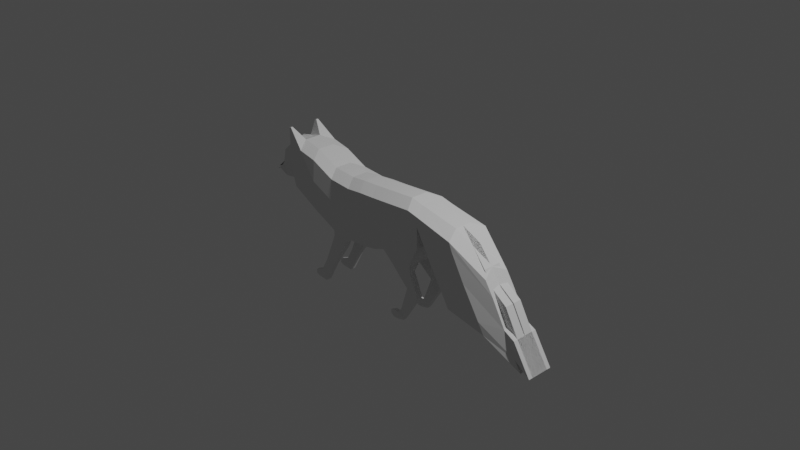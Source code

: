 # Source: fox2.blend  (saved by Blender 2.93.21; exported with 4.5.12 LTS)
import bpy
from mathutils import Matrix  # noqa: F401  (used for matrix-valued properties, if any)

bpy.ops.wm.read_factory_settings(use_empty=True)
scene = bpy.context.scene
scene.name = 'Scene'

# ---- collections
col_collection = bpy.data.collections.new('Collection'); scene.collection.children.link(col_collection)

# ---- world
world_world = bpy.data.worlds.new('World'); scene.world = world_world
world_world.use_nodes = True; world_world.node_tree.nodes.clear()
_N = world_world.node_tree.nodes; _L = world_world.node_tree.links
n0 = _N.new('ShaderNodeOutputWorld'); n0.name = 'World Output'; n0.location = (300, 300)
n1 = _N.new('ShaderNodeBackground'); n1.name = 'Background'; n1.location = (10, 300)
n1.inputs[0].default_value = (0.05088, 0.05088, 0.05088, 1.0)
_L.new(n1.outputs[0], n0.inputs[0])
n0.is_active_output = True
world_world.color = (0.05088, 0.05088, 0.05088)
world_world.use_sun_shadow = False
world_world.sun_shadow_jitter_overblur = 0.0

# ---- cameras
cam_camera = bpy.data.cameras.new('Camera')
cam_camera.clip_end = 100.0
cam_camera.ortho_scale = 7.314

# ---- lights
light_light = bpy.data.lights.new('Light', 'POINT')
light_light.transmission_factor = 0.0
light_light.energy = 1000.0
light_light.shadow_soft_size = 0.1
light_light.shadow_maximum_resolution = 0.006
light_light.use_absolute_resolution = True

# ---- meshes
me_plane = bpy.data.meshes.new('Plane')
me_plane.from_pydata([(0.4007, 0.0, -0.3003), (0.5182, 0.0, -0.05525), (0.2895, 0.0, 0.3647), (0.4306, 0.0, 0.3326), (0.04004, 0.0, -0.2412), (-0.06894, 0.0, 0.3382), (-0.09465, 0.0, -0.2904), (-0.2297, 0.0, 0.3266), (-0.4625, 0.0, -0.3281), (-0.5889, 0.0, 0.3005), (-0.729, 0.0, -0.3064), (-0.8554, 0.0, 0.3222), (-1.009, 0.0, -0.1804), (-1.135, 0.0, 0.4482), (-1.009, -0.02157, -0.1804), (-1.348, 0.0, -0.003089), (-1.348, 0.0, 0.4941), (-1.503, 0.0, 0.00898), (-1.507, 0.005425, 0.4848), (-1.637, 0.0, -0.008118), (-1.619, -0.0002038, 0.3442), (-1.728, 0.0, -0.009124), (-1.682, -0.0002038, 0.1842), (-0.4124, 0.0, 0.3173), (-0.2776, 0.0, -0.3202), (0.3702, -0.2356, 0.2997), (0.4007, -0.2543, -0.3003), (0.5182, -0.2543, -0.05525), (0.5113, -0.2356, 0.2676), (0.01173, -0.2356, 0.2732), (0.04004, -0.2543, -0.2412), (-0.149, -0.2356, 0.2616), (-0.09465, -0.2543, -0.2904), (-0.5082, -0.2356, 0.2355), (-0.4625, -0.2543, -0.3281), (-0.3317, -0.2356, 0.2524), (-0.2776, -0.2543, -0.3202), (-0.7747, -0.2356, 0.2573), (-0.729, -0.2543, -0.3064), (-1.054, -0.2356, 0.3833), (-1.009, -0.2543, -0.1804), (-1.009, -0.2543, -0.1804), (-1.267, -0.2356, 0.4291), (-1.348, -0.2543, -0.003089), (-1.529, -0.1684, 0.4063), (-1.548, -0.1207, -0.002398), (-1.624, -0.1684, 0.3168), (-1.681, -0.1207, -0.0195), (-1.652, 0.002873, 0.1943), (-1.836, 0.007303, 0.02093), (-1.83, 0.002873, 0.03038), (-1.637, -0.09579, -0.008118), (-1.765, -0.003881, 0.06371), (0.04004, -0.09579, -0.2412), (-0.09465, -0.09579, -0.2904), (-1.505, -0.09579, 0.4509), (-1.348, -0.09579, 0.4941), (0.4306, -0.09579, 0.3326), (0.5182, -0.09579, -0.05525), (-1.135, -0.09579, 0.4482), (-0.8554, -0.09579, 0.3222), (-1.84, -0.09579, 0.03751), (-1.348, -0.09579, -0.003089), (-1.503, -0.09579, 0.00898), (0.2895, -0.09579, 0.3647), (-0.729, -0.09579, -0.3064), (-1.662, -0.09579, 0.2014), (-0.5889, -0.09579, 0.3005), (-0.4124, -0.09579, 0.3173), (-0.2776, -0.09579, -0.3202), (-1.6, -0.09579, 0.3614), (-0.06894, -0.09579, 0.3382), (-0.2297, -0.09579, 0.3266), (0.4007, -0.09579, -0.3003), (-0.4625, -0.09579, -0.3281), (0.3056, -0.179, -0.6173), (0.4855, -0.2096, -0.6465), (0.3281, -0.1405, -0.6207), (0.4855, -0.1405, -0.6465), (0.2065, -0.1656, -0.9019), (0.2721, -0.1962, -0.993), (0.229, -0.1539, -0.9054), (0.2721, -0.1539, -0.993), (0.188, -0.1962, -0.9325), (0.1826, -0.1962, -1.014), (0.188, -0.1539, -0.9325), (0.1826, -0.1539, -1.014), (0.1338, -0.1962, -0.9294), (0.1283, -0.1962, -1.014), (0.1338, -0.1539, -0.9294), (0.1283, -0.1539, -1.014), (0.07545, -0.1835, -0.9555), (0.07327, -0.1835, -0.9946), (0.07545, -0.1665, -0.9555), (0.07327, -0.1665, -0.9946), (0.3467, -0.111, -0.4184), (0.05538, -0.111, -0.3706), (0.1076, -0.2084, -0.3776), (0.4214, -0.2391, -0.4288), (-0.7761, -0.2122, -0.4), (-0.6046, -0.2225, -0.4253), (-0.764, -0.1276, -0.4123), (-0.6046, -0.1276, -0.4253), (-0.7987, -0.2122, -0.4609), (-0.6275, -0.2225, -0.49), (-0.7866, -0.1276, -0.4733), (-0.6275, -0.1276, -0.49), (-0.9284, -0.1972, -0.7468), (-0.8076, -0.2074, -0.7707), (-0.9163, -0.1427, -0.7592), (-0.8076, -0.1427, -0.7707), (-1.004, -0.1972, -0.8859), (-0.883, -0.2074, -0.9097), (-0.9917, -0.1427, -0.8983), (-0.883, -0.1427, -0.9097), (-1.001, -0.2074, -0.9037), (-0.9392, -0.2074, -1.014), (-1.001, -0.1427, -0.9037), (-0.9392, -0.1427, -1.014), (-1.115, -0.1954, -0.9477), (-1.076, -0.1954, -1.014), (-1.115, -0.1547, -0.9477), (-1.076, -0.1547, -1.014), (-1.146, -0.1756, -1.01), (-1.145, -0.1756, -1.011), (-1.146, -0.1744, -1.01), (-1.145, -0.1744, -1.011), (0.5284, -5.351e-09, 0.1803), (0.3956, -0.277, 0.0654), (0.5067, -0.2439, 0.1708), (0.0361, -0.277, 0.0813), (-0.1117, -0.277, 0.05106), (-0.4752, -0.277, 0.01925), (-0.7417, -0.277, 0.04097), (-1.021, -0.277, 0.167), (-1.294, -0.2543, 0.2876), (-1.477, -0.2182, 0.2404), (-1.591, -0.2182, 0.1867), (-1.668, -0.2182, 0.1055), (-1.804, -0.142, 0.0284), (-0.2946, -0.277, 0.03163), (-1.771, -0.09579, 0.06669), (0.5284, -0.09579, 0.1803), (0.9846, 6.063e-08, 0.09294), (0.8869, 6.599e-08, 0.2453), (0.9846, -0.2543, 0.09294), (0.9469, -0.2516, 0.1759), (0.8869, -0.09579, 0.2453), (0.8954, -1.12e-07, -0.4271), (1.371, 0.102, -0.1952), (1.273, 0.102, -0.04282), (1.431, -0.1496, -0.2645), (1.333, -0.1496, -0.1122), (1.273, 0.006205, -0.04282), (1.371, 0.006205, -0.1952), (0.6888, -6.932e-08, -0.1004), (1.145, -3.331e-09, -0.1878), (0.6888, -0.09579, -0.1004), (0.6671, -0.2439, -0.1099), (1.715, 0.102, -0.608), (1.531, 0.006205, -0.4759), (1.145, -0.2543, -0.1878), (1.531, 0.102, -0.4759), (1.591, -0.1496, -0.5453), (1.352, -4.603e-08, -0.5145), (0.8954, -0.09579, -0.4271), (0.8737, -0.2439, -0.4366), (1.738, 0.006205, -0.8026), (1.352, -0.2543, -0.5145), (1.738, 0.102, -0.8026), (1.738, -0.1523, -0.8026), (1.555, 0.102, -0.3273), (1.555, 0.006205, -0.3273), (1.715, 0.006205, -0.608), (1.922, 0.102, -0.9347), (1.715, -0.1523, -0.608), (1.922, 0.006205, -0.9347), (1.922, -0.1523, -0.9347), (0.973, -1.215e-07, -0.5421), (1.429, -5.547e-08, -0.6294), (0.973, -0.09579, -0.5421), (0.9394, -0.2365, -0.561), (1.429, -0.09579, -0.6294), (1.815, 0.006205, -0.9175), (1.417, -0.2469, -0.6388), (1.815, 0.102, -0.9175), (1.815, -0.1523, -0.9175), (-1.484, -0.1869, 0.6167), (-1.507, -0.1869, 0.6102), (-1.507, -0.1632, 0.6102), (-1.484, -0.1632, 0.6167)], [], [(128, 129, 28, 25), (128, 25, 29, 130), (130, 29, 31, 131), (140, 35, 33, 132), (132, 33, 37, 133), (133, 37, 39, 134), (134, 39, 42, 135), (135, 42, 44, 136), (136, 44, 46, 137), (137, 46, 48, 138), (138, 48, 50, 139), (131, 31, 35, 140), (54, 53, 30, 32), (55, 44, 188, 189), (28, 129, 145, 146), (60, 59, 39, 37), (63, 62, 43, 45), (57, 64, 25, 28), (12, 10, 65, 38, 40), (66, 61, 50, 48), (68, 67, 33, 35), (12, 14, 41, 40), (69, 54, 32, 36), (55, 70, 46, 44), (64, 71, 29, 25), (72, 68, 35, 31), (51, 63, 45, 47), (96, 95, 78, 77), (59, 56, 42, 39), (74, 69, 36, 34), (67, 60, 37, 33), (15, 12, 40, 43, 62), (34, 38, 99, 100), (70, 66, 48, 46), (71, 72, 31, 29), (73, 58, 27, 26), (0, 1, 58, 73), (5, 7, 72, 71), (20, 22, 66, 70), (10, 8, 74, 65), (9, 11, 60, 67), (8, 24, 69, 74), (13, 16, 56, 59), (4, 0, 73, 53), (19, 17, 63, 51), (7, 23, 68, 72), (2, 5, 71, 64), (18, 20, 70, 55), (24, 6, 54, 69), (23, 9, 67, 68), (3, 2, 64, 57), (17, 15, 62, 63), (11, 13, 59, 60), (154, 151, 163, 160), (16, 18, 55, 56), (6, 4, 53, 54), (21, 19, 51, 52), (78, 76, 80, 82), (97, 96, 77, 75), (95, 98, 76, 78), (98, 97, 75, 76), (81, 82, 86, 85), (76, 75, 79, 80), (77, 78, 82, 81), (75, 77, 81, 79), (86, 84, 88, 90), (79, 81, 85, 83), (82, 80, 84, 86), (80, 79, 83, 84), (90, 88, 92, 94), (84, 83, 87, 88), (85, 86, 90, 89), (83, 85, 89, 87), (93, 94, 92, 91), (88, 87, 91, 92), (89, 90, 94, 93), (87, 89, 93, 91), (26, 30, 97, 98), (73, 26, 98, 95), (30, 53, 96, 97), (53, 73, 95, 96), (100, 99, 103, 104), (38, 65, 101, 99), (65, 74, 102, 101), (74, 34, 100, 102), (105, 106, 110, 109), (101, 102, 106, 105), (99, 101, 105, 103), (102, 100, 104, 106), (110, 108, 112, 114), (103, 105, 109, 107), (106, 104, 108, 110), (104, 103, 107, 108), (114, 112, 116, 118), (108, 107, 111, 112), (109, 110, 114, 113), (107, 109, 113, 111), (117, 118, 122, 121), (112, 111, 115, 116), (113, 114, 118, 117), (111, 113, 117, 115), (122, 120, 124, 126), (115, 117, 121, 119), (118, 116, 120, 122), (116, 115, 119, 120), (125, 126, 124, 123), (120, 119, 123, 124), (121, 122, 126, 125), (119, 121, 125, 123), (1, 127, 142, 58), (61, 141, 139, 50), (58, 142, 129, 27), (32, 131, 140, 36), (47, 137, 138, 49), (45, 136, 137, 47), (43, 135, 136, 45), (40, 134, 135, 43), (38, 133, 134, 40), (34, 132, 133, 38), (36, 140, 132, 34), (30, 130, 131, 32), (26, 128, 130, 30), (26, 27, 129, 128), (147, 146, 152, 153), (129, 142, 157, 158), (57, 28, 146, 147), (142, 127, 155, 157), (127, 3, 144, 143), (3, 57, 147, 144), (154, 153, 152, 151), (149, 150, 153, 154), (143, 144, 150, 149), (169, 162, 159, 174), (144, 147, 153, 150), (146, 145, 151, 152), (149, 154, 172, 171), (155, 156, 164, 148), (156, 162, 169, 164), (158, 157, 165, 166), (127, 143, 156, 155), (143, 149, 162, 156), (151, 145, 161, 163), (145, 129, 158, 161), (164, 169, 185, 179), (166, 165, 180, 181), (169, 167, 183, 185), (170, 168, 184, 186), (161, 158, 166, 168), (157, 155, 148, 165), (163, 161, 168, 170), (162, 149, 171, 159), (171, 172, 173, 159), (173, 175, 177, 176), (159, 173, 176, 174), (167, 169, 174, 176), (160, 163, 175, 173), (163, 170, 177, 175), (154, 160, 173, 172), (170, 167, 176, 177), (180, 178, 179, 182), (184, 182, 183, 186), (181, 180, 182, 184), (182, 179, 185, 183), (148, 164, 179, 178), (167, 170, 186, 183), (168, 166, 181, 184), (165, 148, 178, 180), (190, 189, 188, 187), (56, 55, 189, 190), (42, 56, 190, 187), (44, 42, 187, 188)])
_uv = me_plane.uv_layers.new(name='UVMap')
_uv.uv.foreach_set('vector', [0.0, 0.5045, 1.0, 0.5045, 1.0, 1.0, 0.0, 1.0, 0.0, 0.5045, 0.0, 1.0, 0.0, 1.0, 0.0, 0.5045, 0.0, 0.5045, 0.0, 1.0, 0.0, 1.0, 0.0, 0.5045, 0.0, 0.5045, 0.0, 1.0, 0.0, 1.0, 0.0, 0.5045, 0.0, 0.5045, 0.0, 1.0, 0.0, 1.0, 0.0, 0.5045, 0.0, 0.5045, 0.0, 1.0, 0.0, 1.0, 0.0, 0.5045, 0.0, 0.5045, 0.0, 1.0, 0.0, 1.0, 0.0, 0.5045, 0.0, 0.5045, 0.0, 1.0, 0.0, 1.0, 0.0, 0.5045, 0.0, 0.5045, 0.0, 1.0, 0.0, 1.0, 0.0, 0.5045, 0.0, 0.5045, 0.0, 1.0, 0.0, 1.0, 0.0, 0.5045, 0.0, 0.5045, 0.0, 1.0, 0.0, 1.0, 0.0, 0.504, 0.0, 0.5045, 0.0, 1.0, 0.0, 1.0, 0.0, 0.5045, 0.0, 0.0, 0.0, 0.0, 0.0, 0.0, 0.0, 0.0, 0.0, 1.0, 0.0, 1.0, 0.0, 1.0, 0.0, 1.0, 1.0, 1.0, 1.0, 0.5045, 1.0, 0.5045, 1.0, 1.0, 0.0, 1.0, 0.0, 1.0, 0.0, 1.0, 0.0, 1.0, 0.0, 0.0, 0.0, 0.0, 0.0, 0.0, 0.0, 0.0, 1.0, 1.0, 0.0, 1.0, 0.0, 1.0, 1.0, 1.0, 0.0, 0.0, 0.0, 0.0, 0.0, 0.0, 0.0, 0.0, 0.0, 0.0, 0.0, 1.0, 0.0, 1.0, 0.0, 1.0, 0.0, 1.0, 0.0, 1.0, 0.0, 1.0, 0.0, 1.0, 0.0, 1.0, 0.0, 0.0, 0.0, 0.0, 0.0, 0.0, 0.0, 0.0, 0.0, 0.0, 0.0, 0.0, 0.0, 0.0, 0.0, 0.0, 0.0, 1.0, 0.0, 1.0, 0.0, 1.0, 0.0, 1.0, 0.0, 1.0, 0.0, 1.0, 0.0, 1.0, 0.0, 1.0, 0.0, 1.0, 0.0, 1.0, 0.0, 1.0, 0.0, 1.0, 0.0, 0.0, 0.0, 0.0, 0.0, 0.0, 0.0, 0.0, 0.0, 0.0, 0.0, 0.0, 0.0, 0.0, 0.0, 0.0, 0.0, 1.0, 0.0, 1.0, 0.0, 1.0, 0.0, 1.0, 0.0, 0.0, 0.0, 0.0, 0.0, 0.0, 0.0, 0.0, 0.0, 1.0, 0.0, 1.0, 0.0, 1.0, 0.0, 1.0, 0.0, 0.0, 0.0, 0.0, 0.0, 0.0, 0.0, 0.0, 0.0, 0.0, 0.0, 0.0, 0.0, 0.0, 0.0, 0.0, 0.0, 0.0, 0.0, 1.0, 0.0, 1.0, 0.0, 1.0, 0.0, 1.0, 0.0, 1.0, 0.0, 1.0, 0.0, 1.0, 0.0, 1.0, 0.0, 0.0, 1.0, 0.0, 1.0, 0.0, 0.0, 0.0, 0.0, 0.0, 1.0, 0.0, 1.0, 0.0, 0.0, 0.0, 0.0, 1.0, 0.0, 1.0, 0.0, 1.0, 0.0, 1.0, 0.0, 1.0, 0.0, 1.0, 0.0, 1.0, 0.0, 1.0, 0.0, 0.0, 0.0, 0.0, 0.0, 0.0, 0.0, 0.0, 0.0, 1.0, 0.0, 1.0, 0.0, 1.0, 0.0, 1.0, 0.0, 0.0, 0.0, 0.0, 0.0, 0.0, 0.0, 0.0, 0.0, 1.0, 0.0, 1.0, 0.0, 1.0, 0.0, 1.0, 0.0, 0.0, 0.0, 0.0, 0.0, 0.0, 0.0, 0.0, 0.0, 0.0, 0.0, 0.0, 0.0, 0.0, 0.0, 0.0, 0.0, 1.0, 0.0, 1.0, 0.0, 1.0, 0.0, 1.0, 0.0, 1.0, 0.0, 1.0, 0.0, 1.0, 0.0, 1.0, 0.0, 1.0, 0.0, 1.0, 0.0, 1.0, 0.0, 1.0, 0.0, 0.0, 0.0, 0.0, 0.0, 0.0, 0.0, 0.0, 0.0, 1.0, 0.0, 1.0, 0.0, 1.0, 0.0, 1.0, 1.0, 1.0, 0.0, 1.0, 0.0, 1.0, 1.0, 1.0, 0.0, 0.0, 0.0, 0.0, 0.0, 0.0, 0.0, 0.0, 0.0, 1.0, 0.0, 1.0, 0.0, 1.0, 0.0, 1.0, 1.0, 0.5045, 1.0, 0.5045, 1.0, 0.5045, 1.0, 0.5045, 0.0, 1.0, 0.0, 1.0, 0.0, 1.0, 0.0, 1.0, 0.0, 0.0, 0.0, 0.0, 0.0, 0.0, 0.0, 0.0, 0.0, 0.0, 0.0, 0.0, 0.0, 0.0, 0.0, 0.0, 0.0, 0.0, 0.0, 0.0, 0.0, 0.0, 0.0, 0.0, 0.0, 0.0, 0.0, 0.0, 0.0, 0.0, 0.0, 0.0, 0.0, 0.0, 0.0, 0.0, 0.0, 0.0, 0.0, 0.0, 0.0, 0.0, 0.0, 0.0, 0.0, 0.0, 0.0, 0.0, 0.0, 0.0, 0.0, 0.0, 0.0, 0.0, 0.0, 0.0, 0.0, 0.0, 0.0, 0.0, 0.0, 0.0, 0.0, 0.0, 0.0, 0.0, 0.0, 0.0, 0.0, 0.0, 0.0, 0.0, 0.0, 0.0, 0.0, 0.0, 0.0, 0.0, 0.0, 0.0, 0.0, 0.0, 0.0, 0.0, 0.0, 0.0, 0.0, 0.0, 0.0, 0.0, 0.0, 0.0, 0.0, 0.0, 0.0, 0.0, 0.0, 0.0, 0.0, 0.0, 0.0, 0.0, 0.0, 0.0, 0.0, 0.0, 0.0, 0.0, 0.0, 0.0, 0.0, 0.0, 0.0, 0.0, 0.0, 0.0, 0.0, 0.0, 0.0, 0.0, 0.0, 0.0, 0.0, 0.0, 0.0, 0.0, 0.0, 0.0, 0.0, 0.0, 0.0, 0.0, 0.0, 0.0, 0.0, 0.0, 0.0, 0.0, 0.0, 0.0, 0.0, 0.0, 0.0, 0.0, 0.0, 0.0, 0.0, 0.0, 0.0, 0.0, 0.0, 0.0, 0.0, 0.0, 0.0, 0.0, 0.0, 0.0, 0.0, 0.0, 0.0, 0.0, 0.0, 0.0, 0.0, 0.0, 0.0, 0.0, 0.0, 0.0, 0.0, 0.0, 0.0, 0.0, 0.0, 0.0, 0.0, 0.0, 0.0, 0.0, 0.0, 0.0, 0.0, 0.0, 0.0, 0.0, 0.0, 0.0, 0.0, 0.0, 0.0, 0.0, 0.0, 0.0, 0.0, 0.0, 0.0, 0.0, 0.0, 0.0, 0.0, 0.0, 0.0, 0.0, 0.0, 0.0, 0.0, 0.0, 0.0, 0.0, 0.0, 0.0, 0.0, 0.0, 0.0, 0.0, 0.0, 0.0, 0.0, 0.0, 0.0, 0.0, 0.0, 0.0, 0.0, 0.0, 0.0, 0.0, 0.0, 0.0, 0.0, 0.0, 0.0, 0.0, 0.0, 0.0, 0.0, 0.0, 0.0, 0.0, 0.0, 0.0, 0.0, 0.0, 0.0, 0.0, 0.0, 0.0, 0.0, 0.0, 0.0, 0.0, 0.0, 0.0, 0.0, 0.0, 0.0, 0.0, 0.0, 0.0, 0.0, 0.0, 0.0, 0.0, 0.0, 0.0, 0.0, 0.0, 0.0, 0.0, 0.0, 0.0, 0.0, 0.0, 0.0, 0.0, 0.0, 0.0, 0.0, 0.0, 0.0, 0.0, 0.0, 0.0, 0.0, 0.0, 0.0, 0.0, 0.0, 0.0, 0.0, 0.0, 0.0, 0.0, 0.0, 0.0, 0.0, 0.0, 0.0, 0.0, 0.0, 0.0, 0.0, 0.0, 0.0, 0.0, 0.0, 0.0, 0.0, 0.0, 0.0, 0.0, 0.0, 0.0, 0.0, 0.0, 0.0, 0.0, 0.0, 0.0, 0.0, 0.0, 0.0, 0.0, 0.0, 0.0, 0.0, 0.0, 0.0, 0.0, 0.0, 0.0, 0.0, 0.0, 0.0, 0.0, 0.0, 0.0, 0.0, 0.0, 0.0, 0.0, 0.0, 0.0, 0.0, 0.0, 0.0, 0.0, 0.0, 0.0, 0.0, 0.0, 0.0, 0.0, 0.0, 0.0, 0.0, 0.0, 0.0, 0.0, 0.0, 0.0, 0.0, 0.0, 0.0, 0.0, 0.0, 0.0, 0.0, 0.0, 0.0, 0.0, 0.0, 0.0, 0.0, 0.0, 0.0, 0.0, 0.0, 0.0, 0.0, 0.0, 0.0, 0.0, 0.0, 0.0, 0.0, 0.0, 0.0, 0.0, 0.0, 0.0, 0.0, 0.0, 0.0, 0.0, 0.0, 0.0, 0.0, 0.0, 0.0, 0.0, 0.0, 0.0, 0.0, 0.0, 0.0, 0.0, 0.0, 0.0, 0.0, 0.0, 0.0, 0.0, 0.0, 0.0, 0.0, 0.0, 0.0, 0.0, 0.0, 0.0, 0.0, 0.0, 0.0, 0.0, 0.0, 0.0, 0.0, 0.0, 0.0, 0.0, 1.0, 0.0, 1.0, 0.5045, 1.0, 0.5045, 1.0, 0.0, 0.0, 1.0, 0.0, 0.5045, 0.0, 0.504, 0.0, 1.0, 1.0, 0.0, 1.0, 0.5045, 1.0, 0.5045, 1.0, 0.0, 0.0, 0.0, 0.0, 0.5045, 0.0, 0.5045, 0.0, 0.0, 0.0, 0.0, 0.0, 0.5045, 0.0, 0.5045, 0.0, 0.0, 0.0, 0.0, 0.0, 0.5045, 0.0, 0.5045, 0.0, 0.0, 0.0, 0.0, 0.0, 0.5045, 0.0, 0.5045, 0.0, 0.0, 0.0, 0.0, 0.0, 0.5045, 0.0, 0.5045, 0.0, 0.0, 0.0, 0.0, 0.0, 0.5045, 0.0, 0.5045, 0.0, 0.0, 0.0, 0.0, 0.0, 0.5045, 0.0, 0.5045, 0.0, 0.0, 0.0, 0.0, 0.0, 0.5045, 0.0, 0.5045, 0.0, 0.0, 0.0, 0.0, 0.0, 0.5045, 0.0, 0.5045, 0.0, 0.0, 0.0, 0.0, 0.0, 0.5045, 0.0, 0.5045, 0.0, 0.0, 0.0, 0.0, 1.0, 0.0, 1.0, 0.5045, 0.0, 0.5045, 1.0, 1.0, 1.0, 1.0, 1.0, 1.0, 1.0, 1.0, 1.0, 0.5045, 1.0, 0.5045, 1.0, 0.5045, 1.0, 0.5045, 1.0, 1.0, 1.0, 1.0, 1.0, 1.0, 1.0, 1.0, 1.0, 0.5045, 1.0, 0.5045, 1.0, 0.5045, 1.0, 0.5045, 0.0, 0.0, 0.0, 0.0, 0.0, 0.0, 0.0, 0.0, 1.0, 1.0, 1.0, 1.0, 1.0, 1.0, 1.0, 1.0, 1.0, 0.5045, 1.0, 1.0, 1.0, 1.0, 1.0, 0.5045, 1.0, 0.5045, 1.0, 1.0, 1.0, 1.0, 1.0, 0.5045, 0.0, 0.0, 0.0, 0.0, 0.0, 0.0, 0.0, 0.0, 0.0, 0.0, 0.0, 0.0, 0.0, 0.0, 0.0, 0.0, 1.0, 1.0, 1.0, 1.0, 1.0, 1.0, 1.0, 1.0, 1.0, 1.0, 1.0, 0.5045, 1.0, 0.5045, 1.0, 1.0, 1.0, 0.5045, 1.0, 0.5045, 1.0, 0.5045, 1.0, 0.5045, 0.0, 0.0, 0.0, 0.0, 0.0, 0.0, 0.0, 0.0, 0.0, 0.0, 0.0, 0.0, 0.0, 0.0, 0.0, 0.0, 1.0, 0.5045, 1.0, 0.5045, 1.0, 0.5045, 1.0, 0.5045, 0.0, 0.0, 0.0, 0.0, 0.0, 0.0, 0.0, 0.0, 0.0, 0.0, 0.0, 0.0, 0.0, 0.0, 0.0, 0.0, 1.0, 0.5045, 1.0, 0.5045, 1.0, 0.5045, 1.0, 0.5045, 1.0, 0.5045, 1.0, 0.5045, 1.0, 0.5045, 1.0, 0.5045, 0.0, 0.0, 0.0, 0.0, 0.0, 0.0, 0.0, 0.0, 1.0, 0.5045, 1.0, 0.5045, 1.0, 0.5045, 1.0, 0.5045, 1.0, 0.5045, 1.0, 0.5045, 1.0, 0.5045, 1.0, 0.5045, 1.0, 0.5045, 1.0, 0.5045, 1.0, 0.5045, 1.0, 0.5045, 1.0, 0.5045, 1.0, 0.5045, 1.0, 0.5045, 1.0, 0.5045, 1.0, 0.5045, 1.0, 0.5045, 1.0, 0.5045, 1.0, 0.5045, 1.0, 0.5045, 1.0, 0.5045, 1.0, 0.5045, 1.0, 0.5045, 0.0, 0.0, 0.0, 0.0, 0.0, 0.0, 0.0, 0.0, 1.0, 0.5045, 1.0, 0.5045, 1.0, 0.5045, 1.0, 0.5045, 1.0, 0.5045, 1.0, 0.5045, 1.0, 0.5045, 1.0, 0.5045, 1.0, 0.5045, 1.0, 0.5045, 1.0, 0.5045, 1.0, 0.5045, 1.0, 0.5045, 1.0, 0.5045, 1.0, 0.5045, 1.0, 0.5045, 1.0, 0.5045, 1.0, 0.5045, 1.0, 0.5045, 1.0, 0.5045, 1.0, 0.5045, 1.0, 0.5045, 1.0, 0.5045, 1.0, 0.5045, 1.0, 0.5045, 1.0, 0.5045, 1.0, 0.5045, 1.0, 0.5045, 1.0, 0.5045, 1.0, 0.5045, 1.0, 0.5045, 1.0, 0.5045, 1.0, 0.5045, 1.0, 0.5045, 1.0, 0.5045, 1.0, 0.5045, 1.0, 0.5045, 1.0, 0.5045, 1.0, 0.5045, 1.0, 0.5045, 1.0, 0.5045, 1.0, 0.5045, 1.0, 0.5045, 1.0, 0.5045, 1.0, 0.5045, 1.0, 0.5045, 1.0, 0.5045, 1.0, 0.5045, 0.0, 0.0, 0.0, 0.0, 0.0, 0.0, 0.0, 0.0, 1.0, 0.5045, 1.0, 0.5045, 1.0, 0.5045, 1.0, 0.5045, 1.0, 0.5045, 1.0, 0.5045, 1.0, 0.5045, 1.0, 0.5045, 1.0, 0.5045, 1.0, 0.5045, 1.0, 0.5045, 1.0, 0.5045, 0.0, 1.0, 0.0, 1.0, 0.0, 1.0, 0.0, 1.0, 0.0, 1.0, 0.0, 1.0, 0.0, 1.0, 0.0, 1.0, 0.0, 1.0, 0.0, 1.0, 0.0, 1.0, 0.0, 1.0, 0.0, 1.0, 0.0, 1.0, 0.0, 1.0, 0.0, 1.0])
me_plane.use_remesh_fix_poles = True
me_plane.use_remesh_preserve_attributes = False
me_plane.update()

# ---- objects
ob_light = bpy.data.objects.new('Light', light_light)
ob_camera = bpy.data.objects.new('Camera', cam_camera)
ob_plane = bpy.data.objects.new('Plane', me_plane)

# ---- transforms, parenting, visibility, modifiers, constraints
ob_light.location = (4.076, 1.005, 5.904)
ob_light.rotation_euler = (0.6503, 0.05522, 1.866)
ob_light.lock_rotations_4d = False
ob_light.empty_display_type = 'ARROWS'
ob_light.color = (0.0, 0.0, 0.0, 0.0)
ob_light.lineart.crease_threshold = 0.0
ob_camera.location = (7.359, -6.926, 4.958)
ob_camera.rotation_euler = (1.109, 0.0, 0.8149)
ob_camera.lock_rotations_4d = False
ob_camera.empty_display_type = 'ARROWS'
ob_camera.color = (0.0, 0.0, 0.0, 0.0)
ob_camera.display_type = 'WIRE'
ob_camera.lineart.crease_threshold = 0.0
ob_plane.location = (0.0, 0.0, 0.0)
_m = ob_plane.modifiers.new('Mirror', 'MIRROR')
_m.use_axis = (False, True, False)

# ---- collection membership
col_collection.objects.link(ob_light)
col_collection.objects.link(ob_camera)
col_collection.objects.link(ob_plane)

# ---- scene / render settings (as saved in the file)
scene.camera = ob_camera
scene.frame_start = 1; scene.frame_end = 250; scene.frame_set(1)
scene.render.engine = 'BLENDER_EEVEE_NEXT'
scene.cycles.use_denoising = False
scene.cycles.samples = 128
scene.cycles.sampling_pattern = 'TABULATED_SOBOL'
scene.cycles.use_adaptive_sampling = False
scene.cycles.use_light_tree = False
scene.view_settings.view_transform = 'Filmic'
bpy.context.view_layer.update()
